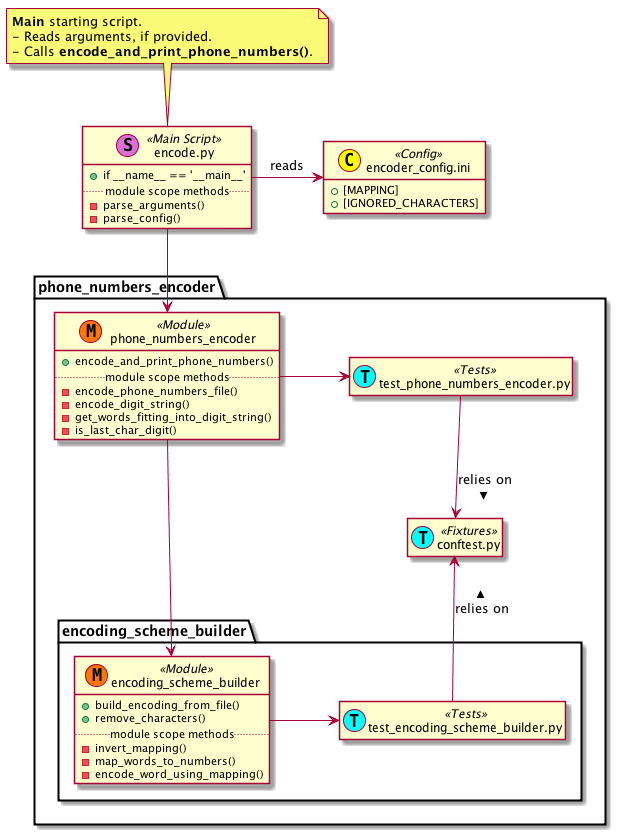

The diagram above was rendered by PlantUML. Its source (embedded in the PNG):
@startuml

class main as "encode.py" << (S,orchid) Main Script >> {
  +{method} if __name__ == '__main__'
  .. module scope methods ..
  -parse_arguments()
  -parse_config()
}

note top of main
  **Main** starting script.
  - Reads arguments, if provided.
  - Calls **encode_and_print_phone_numbers()**.
end note

class config as "encoder_config.ini" << (C, #FFFF00) Config >> {
  +{field} [MAPPING]
  +{field} [IGNORED_CHARACTERS]
}

package "phone_numbers_encoder" {
  class phone_numbers_encoder << (M, #FF7700) Module >> {
    +encode_and_print_phone_numbers()
    .. module scope methods ..
    -encode_phone_numbers_file()
    -encode_digit_string()
    -get_words_fitting_into_digit_string()
    -is_last_char_digit()
  }

  class conftest as "conftest.py" << (T, #00FFFF) Fixtures >>

  class test_phone_numbers_encoder as "test_phone_numbers_encoder.py" << (T, #00FFFF) Tests >>

  package "encoding_scheme_builder" {
      class encoding_scheme_builder << (M, #FF7700) Module >> {
        +build_encoding_from_file()
        +remove_characters()
        .. module scope methods ..
        -invert_mapping()
        -map_words_to_numbers()
        -encode_word_using_mapping()
      }

      class test_encoding_scheme_builder as "test_encoding_scheme_builder.py" << (T, #00FFFF) Tests >>
  }
}

main -right-> config : reads
main -down-> phone_numbers_encoder
test_encoding_scheme_builder -up-> conftest : relies on >
test_phone_numbers_encoder -down-> conftest : relies on >
phone_numbers_encoder -down-> encoding_scheme_builder
encoding_scheme_builder -right-> test_encoding_scheme_builder
phone_numbers_encoder -right-> test_phone_numbers_encoder

hide members
show config fields
show main methods
show phone_numbers_encoder methods
show encoding_scheme_builder methods

@enduml